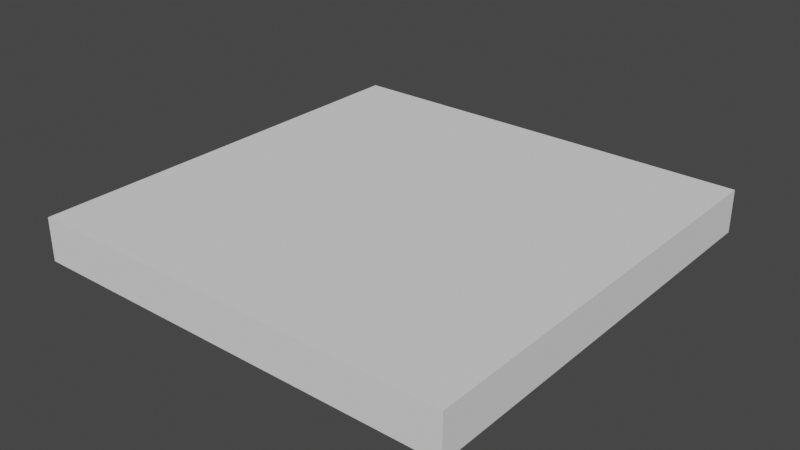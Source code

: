 # Source: Base.blend  (saved by Blender 3.0.42; exported with 4.5.12 LTS)
import bpy
from mathutils import Matrix  # noqa: F401  (used for matrix-valued properties, if any)

bpy.ops.wm.read_factory_settings(use_empty=True)
scene = bpy.context.scene
scene.name = 'Scene'

# ---- collections
col_collection = bpy.data.collections.new('Collection'); scene.collection.children.link(col_collection)

# ---- world
world_world = bpy.data.worlds.new('World'); scene.world = world_world
world_world.use_nodes = True; world_world.node_tree.nodes.clear()
_N = world_world.node_tree.nodes; _L = world_world.node_tree.links
n0 = _N.new('ShaderNodeOutputWorld'); n0.name = 'World Output'; n0.location = (300, 300)
n1 = _N.new('ShaderNodeBackground'); n1.name = 'Background'; n1.location = (10, 300)
n1.inputs[0].default_value = (0.05088, 0.05088, 0.05088, 1.0)
_L.new(n1.outputs[0], n0.inputs[0])
n0.is_active_output = True
world_world.color = (0.05088, 0.05088, 0.05088)
world_world.use_sun_shadow = False
world_world.sun_shadow_jitter_overblur = 0.0

# ---- meshes
me_006 = bpy.data.meshes.new('立方体.006')
me_006.from_pydata([(1.0, 1.0, 0.0), (-1.0, -1.0, 1.0), (-1.0, 1.0, 0.0), (-1.0, 1.0, 1.0), (1.0, -1.0, 0.0), (1.0, -1.0, 1.0), (-1.0, -1.0, 0.0), (1.0, 1.0, 1.0)], [], [(3, 2, 6, 1), (0, 4, 6, 2), (7, 0, 2, 3), (5, 4, 0, 7), (1, 6, 4, 5), (7, 3, 1, 5)])
me_006.polygons.foreach_set('use_smooth', [True] * 6)
_k = set([(0, 2), (0, 4), (0, 7), (1, 3), (1, 5), (1, 6), (2, 3), (2, 6), (3, 7), (4, 5), (4, 6), (5, 7)])
me_006.attributes.new('sharp_edge', 'BOOLEAN', 'EDGE').data.foreach_set('value', [ (min(e.vertices), max(e.vertices)) in _k for e in me_006.edges])
_uv = me_006.uv_layers.new(name='UVマップ')
_uv.uv.foreach_set('vector', [0.875, 0.5, 0.875, 0.5, 0.875, 0.75, 0.875, 0.75, 0.625, 0.5, 0.625, 0.75, 0.875, 0.75, 0.875, 0.5, 0.625, 0.5, 0.625, 0.5, 0.875, 0.5, 0.875, 0.5, 0.625, 0.75, 0.625, 0.75, 0.625, 0.5, 0.625, 0.5, 0.875, 0.75, 0.875, 0.75, 0.625, 0.75, 0.625, 0.75, 0.625, 0.5, 0.875, 0.5, 0.875, 0.75, 0.625, 0.75])
me_006.use_remesh_fix_poles = True
me_006.use_remesh_preserve_attributes = False
me_006.update()
me_006.normals_split_custom_set([tuple(v) for v in zip(*[iter([-1.0, 0.0, 0.0, -1.0, 0.0, 0.0, -1.0, 0.0, 0.0, -1.0, 0.0, 0.0, 0.0, 0.0, -1.0, 0.0, 0.0, -1.0, 0.0, 0.0, -1.0, 0.0, 0.0, -1.0, 0.0, 1.0, 0.0, 0.0, 1.0, 0.0, 0.0, 1.0, 0.0, 0.0, 1.0, 0.0, 1.0, 0.0, 0.0, 1.0, 0.0, 0.0, 1.0, 0.0, 0.0, 1.0, 0.0, 0.0, 0.0, -1.0, 0.0, 0.0, -1.0, 0.0, 0.0, -1.0, 0.0, 0.0, -1.0, 0.0, 0.0, 0.0, 1.0, 0.0, 0.0, 1.0, 0.0, 0.0, 1.0, 0.0, 0.0, 1.0])] * 3)])

# ---- objects
ob_stage = bpy.data.objects.new('Stage', me_006)

# ---- transforms, parenting, visibility, modifiers, constraints
ob_stage.location = (0.0, 0.0, 0.0)
ob_stage.rotation_euler = (-1.629e-07, 0.0, 0.0)
ob_stage.scale = (5.0, 5.0, 1.0)
ob_stage.color = (0.8, 0.8, 0.8, 1.0)

# ---- collection membership
col_collection.objects.link(ob_stage)

# ---- scene / render settings (as saved in the file)
scene.frame_start = 1; scene.frame_end = 250; scene.frame_set(1)
scene.render.engine = 'BLENDER_EEVEE_NEXT'
scene.cycles.sampling_pattern = 'TABULATED_SOBOL'
scene.cycles.use_light_tree = False
scene.view_settings.view_transform = 'Filmic'
bpy.context.view_layer.update()

# ---- added for rendering (the .blend has no active camera and no usable light): camera, sun
cam_auto = bpy.data.cameras.new('AutoCamera')
cam_auto.lens = 50.0
cam_auto.sensor_width = 36.0
cam_auto.clip_end = 1000.0
ob_auto_camera = bpy.data.objects.new('AutoCamera', cam_auto)
scene.collection.objects.link(ob_auto_camera)
ob_auto_camera.location = (13.1173, -15.7408, 10.9939)
ob_auto_camera.rotation_euler = (1.09748, -7.21219e-08, 0.694738)
scene.camera = ob_auto_camera
light_auto_sun = bpy.data.lights.new('AutoSun', 'SUN')
light_auto_sun.energy = 3.0
light_auto_sun.angle = 0.0523599
ob_auto_sun = bpy.data.objects.new('AutoSun', light_auto_sun)
scene.collection.objects.link(ob_auto_sun)
ob_auto_sun.rotation_euler = (0.872665, 0.174533, 0.523599)
bpy.context.view_layer.update()
